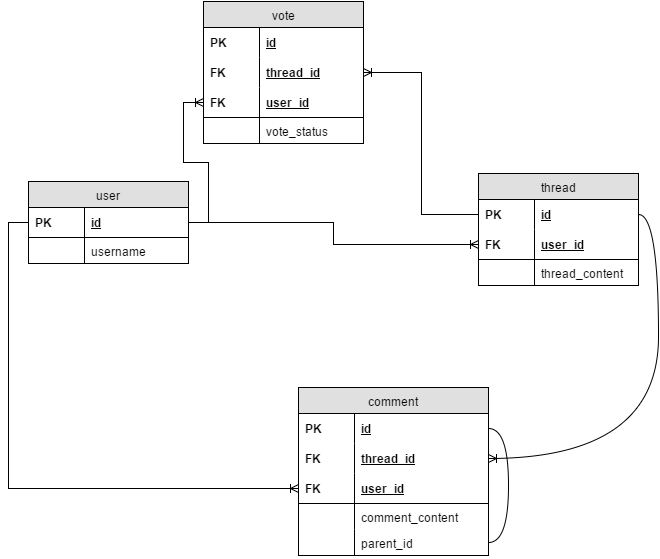

The diagram above was exported from draw.io. Its source (the exported page's mxGraphModel, read from the mxfile embedded in the PNG):
<mxGraphModel dx="863" dy="723" grid="1" gridSize="10" guides="1" tooltips="1" connect="1" arrows="1" fold="1" page="1" pageScale="1" pageWidth="850" pageHeight="1100" background="#ffffff" math="0" shadow="0">
  <root>
    <mxCell id="0" />
    <mxCell id="1" parent="0" />
    <mxCell id="2" value="user" style="swimlane;html=1;fontStyle=0;childLayout=stackLayout;horizontal=1;startSize=26;fillColor=#e0e0e0;horizontalStack=0;resizeParent=1;resizeLast=0;collapsible=1;marginBottom=0;swimlaneFillColor=#ffffff;align=center;" vertex="1" parent="1">
      <mxGeometry x="90" y="200" width="160" height="82" as="geometry" />
    </mxCell>
    <mxCell id="5" value="id" style="shape=partialRectangle;top=0;left=0;right=0;bottom=1;html=1;align=left;verticalAlign=middle;fillColor=none;spacingLeft=60;spacingRight=4;whiteSpace=wrap;overflow=hidden;rotatable=0;points=[[0,0.5],[1,0.5]];portConstraint=eastwest;dropTarget=0;fontStyle=5;" vertex="1" parent="2">
      <mxGeometry y="26" width="160" height="30" as="geometry" />
    </mxCell>
    <mxCell id="6" value="PK" style="shape=partialRectangle;fontStyle=1;top=0;left=0;bottom=0;html=1;fillColor=none;align=left;verticalAlign=middle;spacingLeft=4;spacingRight=4;whiteSpace=wrap;overflow=hidden;rotatable=0;points=[];portConstraint=eastwest;part=1;" vertex="1" connectable="0" parent="5">
      <mxGeometry width="56" height="30" as="geometry" />
    </mxCell>
    <mxCell id="7" value="username" style="shape=partialRectangle;top=0;left=0;right=0;bottom=0;html=1;align=left;verticalAlign=top;fillColor=none;spacingLeft=60;spacingRight=4;whiteSpace=wrap;overflow=hidden;rotatable=0;points=[[0,0.5],[1,0.5]];portConstraint=eastwest;dropTarget=0;" vertex="1" parent="2">
      <mxGeometry y="56" width="160" height="26" as="geometry" />
    </mxCell>
    <mxCell id="8" value="" style="shape=partialRectangle;top=0;left=0;bottom=0;html=1;fillColor=none;align=left;verticalAlign=top;spacingLeft=4;spacingRight=4;whiteSpace=wrap;overflow=hidden;rotatable=0;points=[];portConstraint=eastwest;part=1;" vertex="1" connectable="0" parent="7">
      <mxGeometry width="56" height="26" as="geometry" />
    </mxCell>
    <mxCell id="9" value="thread" style="swimlane;html=1;fontStyle=0;childLayout=stackLayout;horizontal=1;startSize=26;fillColor=#e0e0e0;horizontalStack=0;resizeParent=1;resizeLast=0;collapsible=1;marginBottom=0;swimlaneFillColor=#ffffff;align=center;" vertex="1" parent="1">
      <mxGeometry x="540" y="192" width="160" height="112" as="geometry" />
    </mxCell>
    <mxCell id="43" value="id" style="shape=partialRectangle;top=0;left=0;right=0;bottom=0;html=1;align=left;verticalAlign=middle;fillColor=none;spacingLeft=60;spacingRight=4;whiteSpace=wrap;overflow=hidden;rotatable=0;points=[[0,0.5],[1,0.5]];portConstraint=eastwest;dropTarget=0;fontStyle=5;" vertex="1" parent="9">
      <mxGeometry y="26" width="160" height="30" as="geometry" />
    </mxCell>
    <mxCell id="44" value="PK" style="shape=partialRectangle;fontStyle=1;top=0;left=0;bottom=0;html=1;fillColor=none;align=left;verticalAlign=middle;spacingLeft=4;spacingRight=4;whiteSpace=wrap;overflow=hidden;rotatable=0;points=[];portConstraint=eastwest;part=1;" vertex="1" connectable="0" parent="43">
      <mxGeometry width="56" height="30" as="geometry" />
    </mxCell>
    <mxCell id="12" value="user_id" style="shape=partialRectangle;top=0;left=0;right=0;bottom=1;html=1;align=left;verticalAlign=middle;fillColor=none;spacingLeft=60;spacingRight=4;whiteSpace=wrap;overflow=hidden;rotatable=0;points=[[0,0.5],[1,0.5]];portConstraint=eastwest;dropTarget=0;fontStyle=5;" vertex="1" parent="9">
      <mxGeometry y="56" width="160" height="30" as="geometry" />
    </mxCell>
    <mxCell id="13" value="FK" style="shape=partialRectangle;fontStyle=1;top=0;left=0;bottom=0;html=1;fillColor=none;align=left;verticalAlign=middle;spacingLeft=4;spacingRight=4;whiteSpace=wrap;overflow=hidden;rotatable=0;points=[];portConstraint=eastwest;part=1;" vertex="1" connectable="0" parent="12">
      <mxGeometry width="56" height="30" as="geometry" />
    </mxCell>
    <mxCell id="14" value="thread_content" style="shape=partialRectangle;top=0;left=0;right=0;bottom=0;html=1;align=left;verticalAlign=top;fillColor=none;spacingLeft=60;spacingRight=4;whiteSpace=wrap;overflow=hidden;rotatable=0;points=[[0,0.5],[1,0.5]];portConstraint=eastwest;dropTarget=0;" vertex="1" parent="9">
      <mxGeometry y="86" width="160" height="26" as="geometry" />
    </mxCell>
    <mxCell id="15" value="" style="shape=partialRectangle;top=0;left=0;bottom=0;html=1;fillColor=none;align=left;verticalAlign=top;spacingLeft=4;spacingRight=4;whiteSpace=wrap;overflow=hidden;rotatable=0;points=[];portConstraint=eastwest;part=1;" vertex="1" connectable="0" parent="14">
      <mxGeometry width="56" height="26" as="geometry" />
    </mxCell>
    <mxCell id="16" value="comment" style="swimlane;html=1;fontStyle=0;childLayout=stackLayout;horizontal=1;startSize=26;fillColor=#e0e0e0;horizontalStack=0;resizeParent=1;resizeLast=0;collapsible=1;marginBottom=0;swimlaneFillColor=#ffffff;align=center;" vertex="1" parent="1">
      <mxGeometry x="360" y="406" width="190" height="168" as="geometry" />
    </mxCell>
    <mxCell id="54" value="id" style="shape=partialRectangle;top=0;left=0;right=0;bottom=0;html=1;align=left;verticalAlign=middle;fillColor=none;spacingLeft=60;spacingRight=4;whiteSpace=wrap;overflow=hidden;rotatable=0;points=[[0,0.5],[1,0.5]];portConstraint=eastwest;dropTarget=0;fontStyle=5;" vertex="1" parent="16">
      <mxGeometry y="26" width="190" height="30" as="geometry" />
    </mxCell>
    <mxCell id="55" value="PK" style="shape=partialRectangle;fontStyle=1;top=0;left=0;bottom=0;html=1;fillColor=none;align=left;verticalAlign=middle;spacingLeft=4;spacingRight=4;whiteSpace=wrap;overflow=hidden;rotatable=0;points=[];portConstraint=eastwest;part=1;" vertex="1" connectable="0" parent="54">
      <mxGeometry width="56" height="30" as="geometry" />
    </mxCell>
    <mxCell id="17" value="thread_id" style="shape=partialRectangle;top=0;left=0;right=0;bottom=0;html=1;align=left;verticalAlign=middle;fillColor=none;spacingLeft=60;spacingRight=4;whiteSpace=wrap;overflow=hidden;rotatable=0;points=[[0,0.5],[1,0.5]];portConstraint=eastwest;dropTarget=0;fontStyle=5;" vertex="1" parent="16">
      <mxGeometry y="56" width="190" height="30" as="geometry" />
    </mxCell>
    <mxCell id="18" value="FK" style="shape=partialRectangle;fontStyle=1;top=0;left=0;bottom=0;html=1;fillColor=none;align=left;verticalAlign=middle;spacingLeft=4;spacingRight=4;whiteSpace=wrap;overflow=hidden;rotatable=0;points=[];portConstraint=eastwest;part=1;" vertex="1" connectable="0" parent="17">
      <mxGeometry width="56" height="30" as="geometry" />
    </mxCell>
    <mxCell id="19" value="user_id" style="shape=partialRectangle;top=0;left=0;right=0;bottom=1;html=1;align=left;verticalAlign=middle;fillColor=none;spacingLeft=60;spacingRight=4;whiteSpace=wrap;overflow=hidden;rotatable=0;points=[[0,0.5],[1,0.5]];portConstraint=eastwest;dropTarget=0;fontStyle=5;" vertex="1" parent="16">
      <mxGeometry y="86" width="190" height="30" as="geometry" />
    </mxCell>
    <mxCell id="20" value="FK" style="shape=partialRectangle;fontStyle=1;top=0;left=0;bottom=0;html=1;fillColor=none;align=left;verticalAlign=middle;spacingLeft=4;spacingRight=4;whiteSpace=wrap;overflow=hidden;rotatable=0;points=[];portConstraint=eastwest;part=1;" vertex="1" connectable="0" parent="19">
      <mxGeometry width="56" height="30" as="geometry" />
    </mxCell>
    <mxCell id="21" value="comment_content" style="shape=partialRectangle;top=0;left=0;right=0;bottom=0;html=1;align=left;verticalAlign=top;fillColor=none;spacingLeft=60;spacingRight=4;whiteSpace=wrap;overflow=hidden;rotatable=0;points=[[0,0.5],[1,0.5]];portConstraint=eastwest;dropTarget=0;" vertex="1" parent="16">
      <mxGeometry y="116" width="190" height="26" as="geometry" />
    </mxCell>
    <mxCell id="22" value="" style="shape=partialRectangle;top=0;left=0;bottom=0;html=1;fillColor=none;align=left;verticalAlign=top;spacingLeft=4;spacingRight=4;whiteSpace=wrap;overflow=hidden;rotatable=0;points=[];portConstraint=eastwest;part=1;" vertex="1" connectable="0" parent="21">
      <mxGeometry width="56" height="26" as="geometry" />
    </mxCell>
    <mxCell id="50" value="parent_id" style="shape=partialRectangle;top=0;left=0;right=0;bottom=0;html=1;align=left;verticalAlign=top;fillColor=none;spacingLeft=60;spacingRight=4;whiteSpace=wrap;overflow=hidden;rotatable=0;points=[[0,0.5],[1,0.5]];portConstraint=eastwest;dropTarget=0;" vertex="1" parent="16">
      <mxGeometry y="142" width="190" height="26" as="geometry" />
    </mxCell>
    <mxCell id="51" value="" style="shape=partialRectangle;top=0;left=0;bottom=0;html=1;fillColor=none;align=left;verticalAlign=top;spacingLeft=4;spacingRight=4;whiteSpace=wrap;overflow=hidden;rotatable=0;points=[];portConstraint=eastwest;part=1;" vertex="1" connectable="0" parent="50">
      <mxGeometry width="56" height="26" as="geometry" />
    </mxCell>
    <mxCell id="58" style="edgeStyle=orthogonalEdgeStyle;curved=1;html=1;exitX=1;exitY=0.5;startArrow=none;startFill=0;endArrow=none;endFill=0;jettySize=auto;orthogonalLoop=1;entryX=1;entryY=0.5;" edge="1" parent="16" source="50" target="54">
      <mxGeometry relative="1" as="geometry">
        <mxPoint x="300" y="24" as="targetPoint" />
        <Array as="points">
          <mxPoint x="210" y="155" />
          <mxPoint x="210" y="41" />
        </Array>
      </mxGeometry>
    </mxCell>
    <mxCell id="23" value="vote" style="swimlane;html=1;fontStyle=0;childLayout=stackLayout;horizontal=1;startSize=26;fillColor=#e0e0e0;horizontalStack=0;resizeParent=1;resizeLast=0;collapsible=1;marginBottom=0;swimlaneFillColor=#ffffff;align=center;" vertex="1" parent="1">
      <mxGeometry x="265" y="20" width="160" height="142" as="geometry" />
    </mxCell>
    <mxCell id="24" value="id" style="shape=partialRectangle;top=0;left=0;right=0;bottom=0;html=1;align=left;verticalAlign=middle;fillColor=none;spacingLeft=60;spacingRight=4;whiteSpace=wrap;overflow=hidden;rotatable=0;points=[[0,0.5],[1,0.5]];portConstraint=eastwest;dropTarget=0;fontStyle=5;" vertex="1" parent="23">
      <mxGeometry y="26" width="160" height="30" as="geometry" />
    </mxCell>
    <mxCell id="25" value="PK" style="shape=partialRectangle;fontStyle=1;top=0;left=0;bottom=0;html=1;fillColor=none;align=left;verticalAlign=middle;spacingLeft=4;spacingRight=4;whiteSpace=wrap;overflow=hidden;rotatable=0;points=[];portConstraint=eastwest;part=1;" vertex="1" connectable="0" parent="24">
      <mxGeometry width="56" height="30" as="geometry" />
    </mxCell>
    <mxCell id="35" value="thread_id" style="shape=partialRectangle;top=0;left=0;right=0;bottom=0;html=1;align=left;verticalAlign=middle;fillColor=none;spacingLeft=60;spacingRight=4;whiteSpace=wrap;overflow=hidden;rotatable=0;points=[[0,0.5],[1,0.5]];portConstraint=eastwest;dropTarget=0;fontStyle=5;" vertex="1" parent="23">
      <mxGeometry y="56" width="160" height="30" as="geometry" />
    </mxCell>
    <mxCell id="36" value="FK" style="shape=partialRectangle;fontStyle=1;top=0;left=0;bottom=0;html=1;fillColor=none;align=left;verticalAlign=middle;spacingLeft=4;spacingRight=4;whiteSpace=wrap;overflow=hidden;rotatable=0;points=[];portConstraint=eastwest;part=1;" vertex="1" connectable="0" parent="35">
      <mxGeometry width="56" height="30" as="geometry" />
    </mxCell>
    <mxCell id="26" value="user_id" style="shape=partialRectangle;top=0;left=0;right=0;bottom=1;html=1;align=left;verticalAlign=middle;fillColor=none;spacingLeft=60;spacingRight=4;whiteSpace=wrap;overflow=hidden;rotatable=0;points=[[0,0.5],[1,0.5]];portConstraint=eastwest;dropTarget=0;fontStyle=5;" vertex="1" parent="23">
      <mxGeometry y="86" width="160" height="30" as="geometry" />
    </mxCell>
    <mxCell id="27" value="FK" style="shape=partialRectangle;fontStyle=1;top=0;left=0;bottom=0;html=1;fillColor=none;align=left;verticalAlign=middle;spacingLeft=4;spacingRight=4;whiteSpace=wrap;overflow=hidden;rotatable=0;points=[];portConstraint=eastwest;part=1;" vertex="1" connectable="0" parent="26">
      <mxGeometry width="56" height="30" as="geometry" />
    </mxCell>
    <mxCell id="31" value="vote_status" style="shape=partialRectangle;top=0;left=0;right=0;bottom=0;html=1;align=left;verticalAlign=top;fillColor=none;spacingLeft=60;spacingRight=4;whiteSpace=wrap;overflow=hidden;rotatable=0;points=[[0,0.5],[1,0.5]];portConstraint=eastwest;dropTarget=0;" vertex="1" parent="23">
      <mxGeometry y="116" width="160" height="26" as="geometry" />
    </mxCell>
    <mxCell id="32" value="" style="shape=partialRectangle;top=0;left=0;bottom=0;html=1;fillColor=none;align=left;verticalAlign=top;spacingLeft=4;spacingRight=4;whiteSpace=wrap;overflow=hidden;rotatable=0;points=[];portConstraint=eastwest;part=1;" vertex="1" connectable="0" parent="31">
      <mxGeometry width="56" height="26" as="geometry" />
    </mxCell>
    <mxCell id="33" style="edgeStyle=orthogonalEdgeStyle;rounded=0;html=1;exitX=1;exitY=0.5;entryX=0;entryY=0.5;startArrow=none;startFill=0;endArrow=ERoneToMany;endFill=0;jettySize=auto;orthogonalLoop=1;" edge="1" parent="1" source="5" target="26">
      <mxGeometry relative="1" as="geometry" />
    </mxCell>
    <mxCell id="42" style="edgeStyle=orthogonalEdgeStyle;rounded=0;html=1;exitX=1;exitY=0.5;entryX=0;entryY=0.5;startArrow=none;startFill=0;endArrow=ERoneToMany;endFill=0;jettySize=auto;orthogonalLoop=1;" edge="1" parent="1" source="5" target="12">
      <mxGeometry relative="1" as="geometry" />
    </mxCell>
    <mxCell id="45" style="edgeStyle=orthogonalEdgeStyle;rounded=0;html=1;exitX=0;exitY=0.5;entryX=1;entryY=0.5;startArrow=none;startFill=0;endArrow=ERoneToMany;endFill=0;jettySize=auto;orthogonalLoop=1;" edge="1" parent="1" source="43" target="35">
      <mxGeometry relative="1" as="geometry" />
    </mxCell>
    <mxCell id="46" style="edgeStyle=orthogonalEdgeStyle;rounded=0;html=1;exitX=0.5;exitY=1;entryX=0.5;entryY=1;startArrow=none;startFill=0;endArrow=ERoneToMany;endFill=0;jettySize=auto;orthogonalLoop=1;" edge="1" parent="1" source="2" target="2">
      <mxGeometry relative="1" as="geometry" />
    </mxCell>
    <mxCell id="47" style="edgeStyle=orthogonalEdgeStyle;rounded=0;html=1;exitX=0;exitY=0.5;entryX=0;entryY=0.5;startArrow=none;startFill=0;endArrow=ERoneToMany;endFill=0;jettySize=auto;orthogonalLoop=1;" edge="1" parent="1" source="5" target="19">
      <mxGeometry relative="1" as="geometry" />
    </mxCell>
    <mxCell id="59" style="edgeStyle=orthogonalEdgeStyle;curved=1;html=1;exitX=1;exitY=0.5;entryX=1;entryY=0.5;startArrow=none;startFill=0;endArrow=ERoneToMany;endFill=0;jettySize=auto;orthogonalLoop=1;" edge="1" parent="1" source="43" target="17">
      <mxGeometry relative="1" as="geometry">
        <Array as="points">
          <mxPoint x="720" y="233" />
          <mxPoint x="720" y="477" />
        </Array>
      </mxGeometry>
    </mxCell>
  </root>
</mxGraphModel>